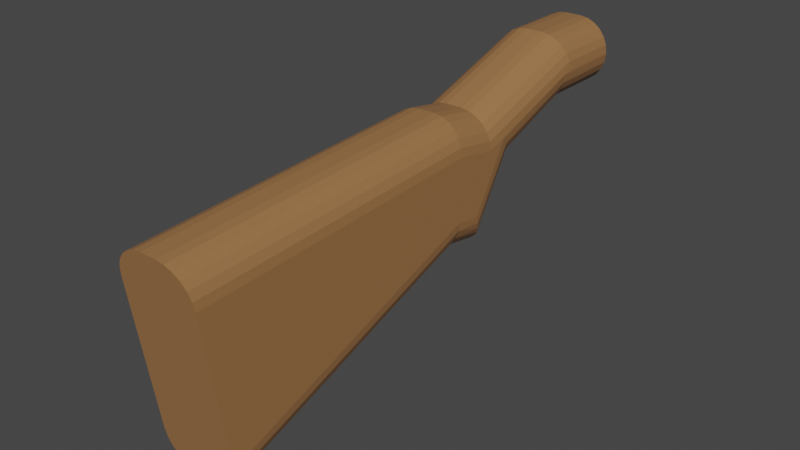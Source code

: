 # Source: Weapon-Electric-Stock.blend  (saved by Blender 2.81.16; exported with 4.5.12 LTS)
import bpy
from mathutils import Matrix  # noqa: F401  (used for matrix-valued properties, if any)

bpy.ops.wm.read_factory_settings(use_empty=True)
scene = bpy.context.scene
scene.name = 'Scene'

# ---- collections
col_collection = bpy.data.collections.new('Collection'); scene.collection.children.link(col_collection)

# ---- materials (node trees are filled in below, after node groups)
mat_wood = bpy.data.materials.new('Wood')
mat_wood.alpha_threshold = 0.0
mat_wood.use_transparent_shadow = False
mat_wood.line_color = (0.0, 0.0, 0.0, 1.0)

# ---- material node trees
mat_wood.use_nodes = True; mat_wood.node_tree.nodes.clear()
_N = mat_wood.node_tree.nodes; _L = mat_wood.node_tree.links
n0 = _N.new('ShaderNodeOutputMaterial'); n0.name = 'Material Output'; n0.location = (300, 300)
n1 = _N.new('ShaderNodeBsdfPrincipled'); n1.name = 'Principled BSDF'; n1.location = (10, 300)
n1.distribution = 'GGX'
n1.subsurface_method = 'BURLEY'
n1.inputs[0].default_value = (0.3325, 0.162, 0.06301, 1.0)
n1.inputs[2].default_value = 0.4
n1.inputs[3].default_value = 1.45
n1.inputs[27].default_value = (0.0, 0.0, 0.0, 1.0)
n1.inputs[28].default_value = 1.0
_L.new(n1.outputs[0], n0.inputs[0])
n0.is_active_output = True

# ---- world
world_world = bpy.data.worlds.new('World'); scene.world = world_world
world_world.use_nodes = True; world_world.node_tree.nodes.clear()
_N = world_world.node_tree.nodes; _L = world_world.node_tree.links
n0 = _N.new('ShaderNodeOutputWorld'); n0.name = 'World Output'; n0.location = (300, 300)
n1 = _N.new('ShaderNodeBackground'); n1.name = 'Background'; n1.location = (10, 300)
n1.inputs[0].default_value = (0.05088, 0.05088, 0.05088, 1.0)
_L.new(n1.outputs[0], n0.inputs[0])
n0.is_active_output = True
world_world.color = (0.05088, 0.05088, 0.05088)
world_world.use_sun_shadow = False
world_world.sun_shadow_jitter_overblur = 0.0

# ---- meshes
me_weapon_electric_stock = bpy.data.meshes.new('Weapon-Electric-Stock')
me_weapon_electric_stock.from_pydata([(-0.375, 0.9717, 1.309), (-0.3748, 1.179, 0.7041), (-0.375, 0.8673, 1.6), (-0.3648, 0.8037, 1.547), (-0.3625, 1.103, 0.6909), (-0.3348, 0.7444, 1.498), (-0.3314, 1.033, 0.6787), (-0.2871, 0.6935, 1.456), (-0.2836, 0.973, 0.6683), (-0.225, 0.6545, 1.424), (-0.2221, 0.9271, 0.6603), (-0.1526, 0.6299, 1.404), (-0.151, 0.8984, 0.6553), (-0.075, 0.6215, 1.397), (-0.075, 0.8886, 0.6536), (-0.375, 1.189, 0.6413), (-0.375, 1.189, 0.0), (-0.3648, 1.111, 0.0), (-0.3348, 1.039, 0.0), (-0.2871, 0.9765, 0.0), (-0.225, 0.9288, 0.0), (-0.1526, 0.8988, 0.0), (-0.075, 0.8886, 0.0), (-0.375, 0.2692, 1.954), (-0.3692, 0.2049, 1.924), (-0.3522, 0.1431, 1.895), (-0.3244, 0.08616, 1.869), (-0.2871, 0.03624, 1.846), (-0.2417, -0.004719, 1.826), (-0.1898, -0.03516, 1.812), (-0.1335, -0.0539, 1.803), (-0.075, -0.06023, 1.801), (-0.375, 0.3087, 2.194), (-0.3648, 0.2288, 2.187), (-0.3348, 0.1543, 2.18), (-0.2871, 0.09041, 2.174), (-0.225, 0.04136, 2.17), (-0.1526, 0.01052, 2.167), (-0.075, 0.0, 2.166), (-0.075, -0.9163, 4.716), (-0.1526, -0.906, 4.717), (-0.225, -0.8757, 4.722), (-0.2871, -0.8275, 4.729), (-0.3348, -0.7647, 4.738), (-0.3648, -0.6916, 4.748), (-0.375, -0.6132, 4.76), (-0.075, 1.057, 5.0), (0.075, 1.057, 5.0), (0.075, -0.9163, 4.716), (0.375, -0.6132, 4.76), (0.1526, -0.906, 4.717), (0.225, -0.8757, 4.722), (0.2871, -0.8275, 4.729), (0.3348, -0.7647, 4.738), (0.3648, -0.6916, 4.748), (0.375, 0.759, 4.957), (0.1526, 1.047, 4.999), (0.225, 1.017, 4.994), (0.2871, 0.9699, 4.987), (0.3348, 0.9081, 4.979), (0.3648, 0.8362, 4.968), (-0.375, 0.759, 4.957), (-0.1526, 1.047, 4.999), (-0.225, 1.017, 4.994), (-0.2871, 0.9699, 4.987), (-0.3348, 0.9081, 4.979), (-0.3648, 0.8362, 4.968), (0.075, 0.0, 2.166), (-0.375, 1.2, 0.6061), (-0.375, 1.2, 0.0), (-0.375, 0.8194, 1.779), (-0.375, 0.8906, 2.185), (0.075, -0.06023, 1.801), (0.075, 0.6215, 1.397), (0.075, 0.8886, 0.6536), (-0.3648, 0.9685, 2.18), (-0.3348, 1.041, 2.175), (-0.2871, 1.104, 2.171), (-0.225, 1.151, 2.168), (-0.1526, 1.182, 2.166), (-0.075, 1.192, 2.166), (-0.075, 1.5, 0.6536), (-0.075, 1.5, 0.0), (-0.1526, 1.49, 0.652), (-0.1526, 1.49, 0.0), (-0.225, 1.46, 0.6472), (-0.225, 1.46, 0.0), (-0.2871, 1.412, 0.6397), (-0.2871, 1.412, 0.0), (-0.3348, 1.35, 0.6298), (-0.3348, 1.35, 0.0), (-0.3648, 1.278, 0.6184), (-0.3648, 1.278, 0.0), (-0.075, 1.128, 1.801), (-0.1526, 1.117, 1.8), (-0.225, 1.086, 1.798), (-0.2871, 1.037, 1.794), (-0.3348, 0.9735, 1.79), (-0.3648, 0.8992, 1.784), (0.075, 1.5, 0.0), (0.075, 0.8886, 0.0), (0.1526, 0.8988, 0.0), (0.1526, 1.49, 0.0), (0.225, 0.9288, 0.0), (0.2871, 0.9765, 0.0), (0.3348, 1.039, 0.0), (0.3648, 1.111, 0.0), (0.375, 1.189, 0.0), (0.225, 1.46, 0.0), (0.2871, 1.412, 0.0), (0.375, 1.2, 0.0), (0.3348, 1.35, 0.0), (0.3648, 1.278, 0.0), (0.375, 0.9717, 1.309), (0.375, 0.8673, 1.6), (0.3748, 1.179, 0.7041), (0.3648, 0.8037, 1.547), (0.3625, 1.103, 0.6909), (0.3348, 0.7444, 1.498), (0.3314, 1.033, 0.6787), (0.2871, 0.6935, 1.456), (0.2836, 0.973, 0.6683), (0.225, 0.6545, 1.424), (0.2221, 0.9271, 0.6603), (0.1526, 0.6299, 1.404), (0.151, 0.8984, 0.6553), (0.1335, -0.0539, 1.803), (0.1898, -0.03516, 1.812), (0.2417, -0.004719, 1.826), (0.2871, 0.03624, 1.846), (0.3244, 0.08616, 1.869), (0.3522, 0.1431, 1.895), (0.3692, 0.2049, 1.924), (0.375, 0.2692, 1.954), (0.375, 1.189, 0.6413), (0.1526, 0.01052, 2.167), (0.225, 0.04136, 2.17), (0.2871, 0.09041, 2.174), (0.3348, 0.1543, 2.18), (0.3648, 0.2288, 2.187), (0.375, 0.3087, 2.194), (0.375, 0.8194, 1.779), (0.3648, 0.8992, 1.784), (0.3648, 1.278, 0.6184), (0.3348, 0.9735, 1.79), (0.3348, 1.35, 0.6298), (0.2871, 1.037, 1.794), (0.2871, 1.412, 0.6397), (0.225, 1.086, 1.798), (0.225, 1.46, 0.6472), (0.1526, 1.117, 1.8), (0.1526, 1.49, 0.652), (0.075, 1.128, 1.801), (0.075, 1.5, 0.6536), (0.375, 1.2, 0.6061), (0.075, 1.192, 2.166), (0.1526, 1.182, 2.166), (0.225, 1.151, 2.168), (0.2871, 1.104, 2.171), (0.3348, 1.041, 2.175), (0.3648, 0.9685, 2.18), (0.375, 0.8906, 2.185)], [], [(0, 1, 2), (2, 1, 3), (3, 1, 4), (3, 4, 5), (5, 4, 6), (5, 6, 7), (7, 6, 8), (7, 8, 9), (9, 8, 10), (9, 10, 11), (11, 10, 12), (11, 12, 13), (13, 12, 14), (15, 16, 1), (1, 16, 17), (1, 17, 4), (4, 17, 18), (4, 18, 6), (6, 18, 19), (6, 19, 8), (8, 19, 20), (8, 20, 10), (10, 20, 21), (10, 21, 12), (12, 21, 22), (12, 22, 14), (23, 2, 24), (24, 2, 3), (24, 3, 25), (25, 3, 5), (25, 5, 26), (26, 5, 7), (26, 7, 27), (27, 7, 28), (28, 7, 9), (28, 9, 29), (29, 9, 11), (29, 11, 30), (30, 11, 13), (30, 13, 31), (23, 24, 32), (32, 24, 33), (33, 24, 25), (33, 25, 34), (34, 25, 26), (34, 26, 35), (35, 26, 27), (35, 27, 28), (35, 28, 36), (36, 28, 29), (36, 29, 37), (37, 29, 30), (37, 30, 38), (38, 30, 31), (39, 40, 38), (38, 40, 37), (37, 40, 41), (37, 41, 36), (36, 41, 42), (36, 42, 35), (35, 42, 43), (35, 43, 34), (34, 43, 44), (34, 44, 33), (33, 44, 45), (33, 45, 32), (44, 43, 45), (45, 43, 42), (45, 42, 41), (41, 40, 45), (45, 40, 39), (45, 39, 46), (46, 39, 47), (47, 39, 48), (47, 48, 49), (49, 48, 50), (49, 50, 51), (51, 52, 49), (49, 52, 53), (49, 53, 54), (49, 55, 47), (47, 55, 56), (56, 55, 57), (57, 55, 58), (58, 55, 59), (59, 55, 60), (45, 46, 61), (61, 46, 62), (61, 62, 63), (63, 64, 61), (61, 64, 65), (61, 65, 66), (39, 38, 48), (48, 38, 67), (15, 68, 16), (16, 68, 69), (0, 2, 70), (70, 2, 23), (70, 23, 32), (45, 61, 32), (32, 61, 71), (32, 71, 70), (38, 31, 67), (67, 31, 72), (31, 13, 72), (72, 13, 73), (13, 14, 73), (73, 14, 74), (61, 66, 71), (71, 66, 75), (75, 66, 65), (75, 65, 76), (76, 65, 64), (76, 64, 77), (77, 64, 63), (77, 63, 78), (78, 63, 62), (78, 62, 79), (79, 62, 46), (79, 46, 80), (81, 82, 83), (83, 82, 84), (83, 84, 85), (85, 84, 86), (85, 86, 87), (87, 86, 88), (87, 88, 89), (89, 88, 90), (89, 90, 91), (91, 90, 92), (91, 92, 68), (68, 92, 69), (80, 93, 79), (79, 93, 94), (79, 94, 78), (78, 94, 95), (78, 95, 77), (77, 95, 96), (77, 96, 76), (76, 96, 97), (76, 97, 75), (75, 97, 98), (75, 98, 71), (71, 98, 70), (0, 70, 1), (1, 70, 98), (1, 98, 91), (91, 98, 97), (91, 97, 89), (89, 97, 96), (89, 96, 87), (87, 96, 95), (87, 95, 85), (85, 95, 94), (85, 94, 83), (83, 94, 93), (83, 93, 81), (91, 68, 1), (1, 68, 15), (21, 82, 22), (22, 82, 99), (22, 99, 100), (100, 99, 101), (101, 99, 102), (101, 102, 103), (103, 102, 104), (104, 102, 105), (105, 102, 106), (106, 102, 107), (107, 102, 108), (107, 108, 109), (82, 21, 84), (84, 21, 20), (84, 20, 19), (19, 18, 84), (84, 18, 17), (84, 17, 16), (69, 88, 16), (16, 88, 86), (16, 86, 84), (92, 90, 69), (69, 90, 88), (107, 109, 110), (110, 109, 111), (110, 111, 112), (113, 114, 115), (115, 114, 116), (115, 116, 117), (117, 116, 118), (117, 118, 119), (119, 118, 120), (119, 120, 121), (121, 120, 122), (121, 122, 123), (123, 122, 124), (123, 124, 125), (125, 124, 73), (125, 73, 74), (72, 73, 126), (126, 73, 124), (126, 124, 127), (127, 124, 122), (127, 122, 128), (128, 122, 120), (128, 120, 129), (129, 120, 130), (130, 120, 118), (130, 118, 131), (131, 118, 116), (131, 116, 132), (132, 116, 114), (132, 114, 133), (134, 115, 107), (107, 115, 106), (106, 115, 117), (106, 117, 105), (105, 117, 119), (105, 119, 104), (104, 119, 121), (104, 121, 103), (103, 121, 123), (103, 123, 101), (101, 123, 125), (101, 125, 100), (100, 125, 74), (72, 126, 67), (67, 126, 135), (135, 126, 127), (135, 127, 136), (136, 127, 128), (136, 128, 137), (137, 128, 129), (137, 129, 130), (137, 130, 138), (138, 130, 131), (138, 131, 139), (139, 131, 132), (139, 132, 140), (140, 132, 133), (140, 49, 139), (139, 49, 54), (139, 54, 138), (138, 54, 53), (138, 53, 137), (137, 53, 52), (137, 52, 136), (136, 52, 51), (136, 51, 135), (135, 51, 50), (135, 50, 67), (67, 50, 48), (113, 115, 141), (141, 115, 142), (142, 115, 143), (142, 143, 144), (144, 143, 145), (144, 145, 146), (146, 145, 147), (146, 147, 148), (148, 147, 149), (148, 149, 150), (150, 149, 151), (150, 151, 152), (152, 151, 153), (134, 154, 115), (115, 154, 143), (134, 107, 154), (154, 107, 110), (14, 22, 74), (74, 22, 100), (155, 47, 156), (156, 47, 56), (156, 56, 157), (157, 56, 57), (157, 57, 158), (158, 57, 58), (158, 58, 159), (159, 58, 59), (159, 59, 160), (160, 59, 60), (160, 60, 161), (161, 60, 55), (141, 142, 161), (161, 142, 160), (160, 142, 144), (160, 144, 159), (159, 144, 146), (159, 146, 158), (158, 146, 148), (158, 148, 157), (157, 148, 150), (157, 150, 156), (156, 150, 152), (156, 152, 155), (110, 112, 154), (154, 112, 143), (143, 112, 111), (143, 111, 145), (145, 111, 109), (145, 109, 147), (147, 109, 108), (147, 108, 149), (149, 108, 102), (149, 102, 151), (151, 102, 99), (151, 99, 153), (113, 141, 114), (114, 141, 133), (133, 141, 140), (140, 141, 161), (140, 161, 55), (55, 49, 140), (81, 93, 153), (153, 93, 152), (80, 46, 155), (155, 46, 47), (93, 80, 152), (152, 80, 155), (81, 153, 82), (82, 153, 99)])
me_weapon_electric_stock.materials.append(mat_wood)
me_weapon_electric_stock.use_remesh_fix_poles = True
me_weapon_electric_stock.use_remesh_preserve_attributes = False
me_weapon_electric_stock.use_mirror_vertex_groups = False
me_weapon_electric_stock.update()

# ---- objects
ob_weapon_electric_stock = bpy.data.objects.new('Weapon-Electric-Stock', me_weapon_electric_stock)

# ---- transforms, parenting, visibility, modifiers, constraints
ob_weapon_electric_stock.location = (0.0, 0.0, 0.0)
ob_weapon_electric_stock.rotation_euler = (1.571, -0.0, 0.0)
ob_weapon_electric_stock.lineart.crease_threshold = 0.0

# ---- collection membership
col_collection.objects.link(ob_weapon_electric_stock)

# ---- scene / render settings (as saved in the file)
scene.frame_start = 1; scene.frame_end = 250; scene.frame_set(1)
scene.render.engine = 'BLENDER_EEVEE_NEXT'
scene.cycles.use_denoising = False
scene.cycles.samples = 128
scene.cycles.sampling_pattern = 'TABULATED_SOBOL'
scene.cycles.use_adaptive_sampling = False
scene.cycles.use_light_tree = False
scene.view_settings.view_transform = 'Filmic'
bpy.context.view_layer.update()

# ---- added for rendering (the .blend has no active camera and no usable light): camera, sun
cam_auto = bpy.data.cameras.new('AutoCamera')
cam_auto.lens = 50.0
cam_auto.sensor_width = 36.0
cam_auto.clip_end = 1000.0
ob_auto_camera = bpy.data.objects.new('AutoCamera', cam_auto)
scene.collection.objects.link(ob_auto_camera)
ob_auto_camera.location = (5.18464, -8.72157, 4.43957)
ob_auto_camera.rotation_euler = (1.09748, -7.21219e-08, 0.694738)
scene.camera = ob_auto_camera
light_auto_sun = bpy.data.lights.new('AutoSun', 'SUN')
light_auto_sun.energy = 3.0
light_auto_sun.angle = 0.0523599
ob_auto_sun = bpy.data.objects.new('AutoSun', light_auto_sun)
scene.collection.objects.link(ob_auto_sun)
ob_auto_sun.rotation_euler = (0.872665, 0.174533, 0.523599)
bpy.context.view_layer.update()

